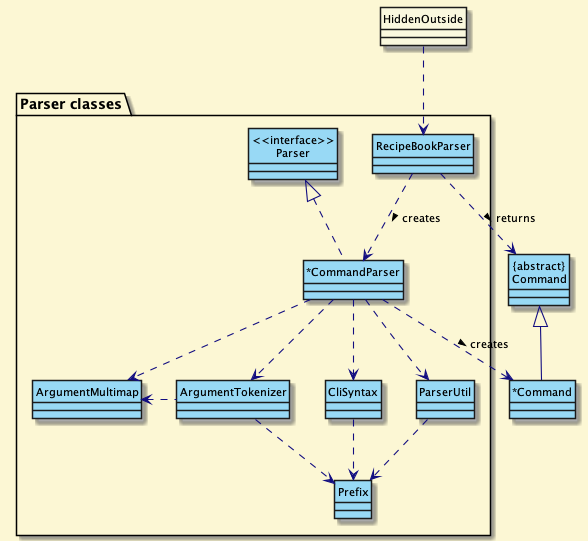

The diagram above was rendered by PlantUML. Its source (embedded in the PNG):
@startuml
!define DARKSTYLE2
!include style.puml
hide circle
skinparam arrowThickness 1.1
skinparam arrowColor LOGIC_COLOR_T4
skinparam classBackgroundColor LOGIC_COLOR
skinparam classFontColor Black

Class "{abstract}\nCommand" as Command
Class "*Command"

package "Parser classes"{
Class "<<interface>>\nParser" as Parser
Class RecipeBookParser
Class "*CommandParser"
Class CliSyntax
Class ParserUtil
Class ArgumentMultimap
Class ArgumentTokenizer
Class Prefix
}

Class HiddenOutside #faf8de
HiddenOutside ..> RecipeBookParser

RecipeBookParser .down.> "*CommandParser": creates >

"*CommandParser" ..> "*Command" : creates >
RecipeBookParser ..> Command : returns >
"*CommandParser" .up.|> Parser
"*CommandParser" ..> ArgumentMultimap
"*CommandParser" ..> ArgumentTokenizer
ArgumentTokenizer .left.> ArgumentMultimap
"*CommandParser" ..> CliSyntax
CliSyntax ..> Prefix
"*CommandParser" ..> ParserUtil
ParserUtil .down.> Prefix
ArgumentTokenizer .down.> Prefix
"*Command" -up-|> Command
@enduml